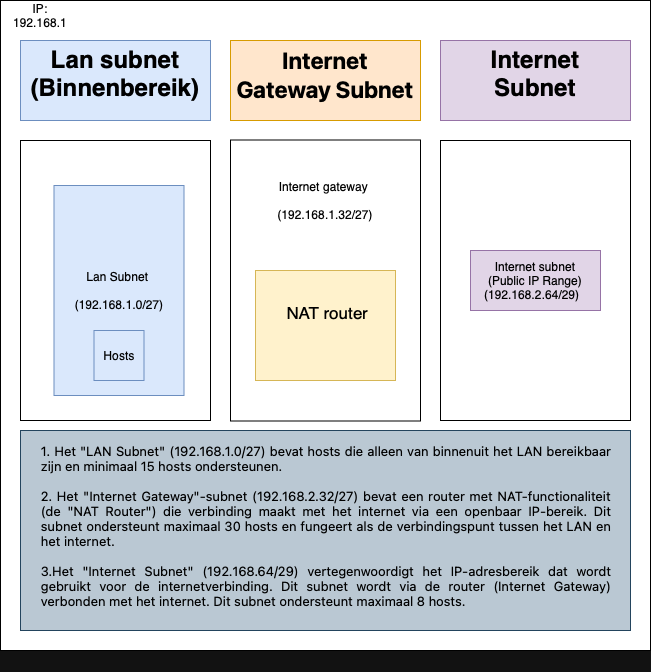

The diagram above was exported from draw.io. Its source (the exported page's mxGraphModel, read from the mxfile embedded in the PNG):
<mxGraphModel dx="954" dy="647" grid="1" gridSize="10" guides="1" tooltips="1" connect="1" arrows="1" fold="1" page="1" pageScale="1" pageWidth="827" pageHeight="1169" math="0" shadow="0">
  <root>
    <mxCell id="0" />
    <mxCell id="1" parent="0" />
    <mxCell id="UHL9po-Hmsizhr8SPFLX-1" value="" style="whiteSpace=wrap;html=1;aspect=fixed;" vertex="1" parent="1">
      <mxGeometry x="90" y="20" width="650" height="650" as="geometry" />
    </mxCell>
    <mxCell id="UHL9po-Hmsizhr8SPFLX-2" value="&lt;h1&gt;Lan subnet (Binnenbereik)&lt;/h1&gt;" style="text;html=1;strokeColor=#6c8ebf;fillColor=#dae8fc;spacing=5;spacingTop=-20;whiteSpace=wrap;overflow=hidden;rounded=0;align=center;" vertex="1" parent="1">
      <mxGeometry x="110" y="60" width="190" height="80" as="geometry" />
    </mxCell>
    <mxCell id="UHL9po-Hmsizhr8SPFLX-4" value="&lt;h1&gt;&amp;nbsp; Internet &amp;nbsp; Subnet&lt;/h1&gt;" style="text;html=1;strokeColor=#9673a6;fillColor=#e1d5e7;spacing=5;spacingTop=-20;whiteSpace=wrap;overflow=hidden;rounded=0;align=center;" vertex="1" parent="1">
      <mxGeometry x="530" y="60" width="190" height="80" as="geometry" />
    </mxCell>
    <mxCell id="UHL9po-Hmsizhr8SPFLX-5" value="&lt;h1&gt;&lt;strong style=&quot;text-align: start; border: 0px solid rgb(217, 217, 227); box-sizing: border-box; font-family: Söhne, ui-sans-serif, system-ui, -apple-system, &amp;quot;Segoe UI&amp;quot;, Roboto, Ubuntu, Cantarell, &amp;quot;Noto Sans&amp;quot;, sans-serif, &amp;quot;Helvetica Neue&amp;quot;, Arial, &amp;quot;Apple Color Emoji&amp;quot;, &amp;quot;Segoe UI Emoji&amp;quot;, &amp;quot;Segoe UI Symbol&amp;quot;, &amp;quot;Noto Color Emoji&amp;quot;;&quot;&gt;&lt;font style=&quot;font-size: 23px;&quot;&gt;Internet Gateway Subnet&lt;/font&gt;&lt;/strong&gt;&lt;br&gt;&lt;/h1&gt;" style="text;html=1;strokeColor=#d79b00;fillColor=#ffe6cc;spacing=5;spacingTop=-20;whiteSpace=wrap;overflow=hidden;rounded=0;align=center;" vertex="1" parent="1">
      <mxGeometry x="320" y="60" width="190" height="80" as="geometry" />
    </mxCell>
    <mxCell id="UHL9po-Hmsizhr8SPFLX-7" value="" style="rounded=0;whiteSpace=wrap;html=1;rotation=90;" vertex="1" parent="1">
      <mxGeometry x="65" y="205" width="280" height="190" as="geometry" />
    </mxCell>
    <mxCell id="UHL9po-Hmsizhr8SPFLX-8" value="" style="rounded=0;whiteSpace=wrap;html=1;rotation=90;" vertex="1" parent="1">
      <mxGeometry x="274.5" y="205" width="281" height="190" as="geometry" />
    </mxCell>
    <mxCell id="UHL9po-Hmsizhr8SPFLX-9" value="" style="rounded=0;whiteSpace=wrap;html=1;rotation=90;" vertex="1" parent="1">
      <mxGeometry x="485" y="205" width="280" height="190" as="geometry" />
    </mxCell>
    <mxCell id="UHL9po-Hmsizhr8SPFLX-10" value="&lt;div style=&quot;&quot;&gt;Lan Subnet&amp;nbsp;&lt;/div&gt;&lt;br&gt;(192.168.1.0/27)" style="text;html=1;align=center;verticalAlign=middle;whiteSpace=wrap;rounded=0;fillColor=#dae8fc;strokeColor=#6c8ebf;" vertex="1" parent="1">
      <mxGeometry x="143.5" y="205" width="130" height="210" as="geometry" />
    </mxCell>
    <mxCell id="UHL9po-Hmsizhr8SPFLX-11" value="" style="whiteSpace=wrap;html=1;aspect=fixed;fillColor=#dae8fc;strokeColor=#6c8ebf;" vertex="1" parent="1">
      <mxGeometry x="183.5" y="350" width="50" height="50" as="geometry" />
    </mxCell>
    <mxCell id="UHL9po-Hmsizhr8SPFLX-12" value="Hosts" style="text;html=1;strokeColor=none;fillColor=none;align=center;verticalAlign=middle;whiteSpace=wrap;rounded=0;" vertex="1" parent="1">
      <mxGeometry x="178.5" y="370" width="60" height="10" as="geometry" />
    </mxCell>
    <mxCell id="UHL9po-Hmsizhr8SPFLX-13" value="Internet gateway&amp;nbsp;&lt;br&gt;&lt;br&gt;(192.168.1.32/27)" style="text;html=1;align=center;verticalAlign=middle;whiteSpace=wrap;rounded=0;" vertex="1" parent="1">
      <mxGeometry x="350" y="190" width="130" height="60" as="geometry" />
    </mxCell>
    <mxCell id="UHL9po-Hmsizhr8SPFLX-14" value="Internet subnet&lt;br&gt;(Public IP Range)&lt;br&gt;(192.168.2.64/29)&amp;nbsp;&amp;nbsp;" style="text;html=1;align=center;verticalAlign=middle;whiteSpace=wrap;rounded=0;fillColor=#e1d5e7;strokeColor=#9673a6;" vertex="1" parent="1">
      <mxGeometry x="560" y="270" width="130" height="60" as="geometry" />
    </mxCell>
    <mxCell id="UHL9po-Hmsizhr8SPFLX-15" value="&lt;h1 style=&quot;font-size: 17px;&quot;&gt;&lt;font style=&quot;font-size: 17px;&quot;&gt;&lt;br&gt;&lt;/font&gt;&lt;/h1&gt;&lt;h1 style=&quot;font-size: 17px;&quot;&gt;&amp;nbsp;&lt;span style=&quot;font-weight: normal;&quot;&gt;NAT router&lt;/span&gt;&lt;br&gt;&lt;/h1&gt;&lt;p style=&quot;font-size: 17px;&quot;&gt;&lt;br&gt;&lt;/p&gt;" style="text;html=1;strokeColor=#d6b656;fillColor=#fff2cc;spacing=5;spacingTop=-20;whiteSpace=wrap;overflow=hidden;rounded=0;align=center;" vertex="1" parent="1">
      <mxGeometry x="345" y="290" width="140" height="110" as="geometry" />
    </mxCell>
    <mxCell id="UHL9po-Hmsizhr8SPFLX-16" value="&lt;ol style=&quot;font-size: 13px; text-align: start; border: 0px solid rgb(217, 217, 227); box-sizing: border-box; list-style: none; margin: 1.25em 0px; padding: 0px; counter-reset: list-number 0; display: flex; flex-direction: column; caret-color: rgb(209, 213, 219); font-family: Söhne, ui-sans-serif, system-ui, -apple-system, &amp;quot;Segoe UI&amp;quot;, Roboto, Ubuntu, Cantarell, &amp;quot;Noto Sans&amp;quot;, sans-serif, &amp;quot;Helvetica Neue&amp;quot;, Arial, &amp;quot;Apple Color Emoji&amp;quot;, &amp;quot;Segoe UI Emoji&amp;quot;, &amp;quot;Segoe UI Symbol&amp;quot;, &amp;quot;Noto Color Emoji&amp;quot;;&quot;&gt;&lt;li style=&quot;border: 0px solid rgb(217, 217, 227); box-sizing: border-box; margin-bottom: 0px; margin-top: 0px; padding-left: 0.375em; counter-increment: list-number 1; display: block; min-height: 28px;&quot;&gt;&lt;ol style=&quot;border: 0px solid rgb(217, 217, 227); box-sizing: border-box; list-style: none; margin: 1.25em 0px; padding: 0px; counter-reset: list-number 0; display: flex; flex-direction: column;&quot;&gt;&lt;li style=&quot;border: 0px solid rgb(217, 217, 227); box-sizing: border-box; margin-bottom: 0px; margin-top: 0px; padding-left: 0.375em; counter-increment: list-number 1; display: block; min-height: 28px;&quot;&gt;&lt;br&gt;&lt;p&gt;&lt;/p&gt;&lt;/li&gt;&lt;/ol&gt;&lt;/li&gt;&lt;/ol&gt;" style="text;html=1;align=center;verticalAlign=middle;whiteSpace=wrap;rounded=0;fillColor=#bac8d3;strokeColor=#23445d;" vertex="1" parent="1">
      <mxGeometry x="110" y="450" width="610" height="200" as="geometry" />
    </mxCell>
    <mxCell id="UHL9po-Hmsizhr8SPFLX-22" value="&lt;ol style=&quot;border: 0px solid rgb(217, 217, 227); font-size: 13px; text-align: start; box-sizing: border-box; list-style: none; margin: 1.25em 0px; padding: 0px; counter-reset: list-number 0; display: flex; flex-direction: column; caret-color: rgb(209, 213, 219); font-family: Söhne, ui-sans-serif, system-ui, -apple-system, &amp;quot;Segoe UI&amp;quot;, Roboto, Ubuntu, Cantarell, &amp;quot;Noto Sans&amp;quot;, sans-serif, &amp;quot;Helvetica Neue&amp;quot;, Arial, &amp;quot;Apple Color Emoji&amp;quot;, &amp;quot;Segoe UI Emoji&amp;quot;, &amp;quot;Segoe UI Symbol&amp;quot;, &amp;quot;Noto Color Emoji&amp;quot;;&quot;&gt;&lt;li style=&quot;border: 0px solid rgb(217, 217, 227); box-sizing: border-box; margin-bottom: 0px; margin-top: 0px; padding-left: 0.375em; counter-increment: list-number 1; display: block; min-height: 28px;&quot;&gt;&lt;/li&gt;&lt;li style=&quot;border: 0px solid rgb(217, 217, 227); box-sizing: border-box; margin-bottom: 0px; margin-top: 0px; padding-left: 0.375em; counter-increment: list-number 1; display: block; min-height: 28px;&quot;&gt;&lt;p style=&quot;border: 0px solid rgb(217, 217, 227); text-align: justify; box-sizing: border-box; margin: 0px;&quot;&gt;1. Het &quot;LAN Subnet&quot; (192.168.1.0/27) bevat hosts die alleen van binnenuit het LAN bereikbaar zijn en minimaal 15 hosts ondersteunen. &amp;nbsp;&amp;nbsp;&lt;/p&gt;&lt;p style=&quot;border: 0px solid rgb(217, 217, 227); text-align: justify; box-sizing: border-box; margin: 0px;&quot;&gt;&lt;br&gt;&lt;/p&gt;&lt;p style=&quot;border: 0px solid rgb(217, 217, 227); text-align: justify; box-sizing: border-box; margin: 0px;&quot;&gt;2. Het &quot;Internet Gateway&quot;-subnet (192.168.2.32/27) bevat een router met NAT-functionaliteit (de &quot;NAT Router&quot;) die verbinding maakt met het internet via een openbaar IP-bereik. Dit subnet ondersteunt maximaal 30 hosts en fungeert als de verbindingspunt tussen het LAN en het internet.&lt;/p&gt;&lt;/li&gt;&lt;li style=&quot;border: 0px solid rgb(217, 217, 227); box-sizing: border-box; margin-bottom: 0px; margin-top: 0px; padding-left: 0.375em; counter-increment: list-number 1; display: block; min-height: 28px;&quot;&gt;&lt;p style=&quot;border: 0px solid rgb(217, 217, 227); text-align: justify; box-sizing: border-box; --tw-border-spacing-x: 0; --tw-border-spacing-y: 0; --tw-translate-x: 0; --tw-translate-y: 0; --tw-rotate: 0; --tw-skew-x: 0; --tw-skew-y: 0; --tw-scale-x: 1; --tw-scale-y: 1; --tw-pan-x: ; --tw-pan-y: ; --tw-pinch-zoom: ; --tw-scroll-snap-strictness: proximity; --tw-gradient-from-position: ; --tw-gradient-via-position: ; --tw-gradient-to-position: ; --tw-ordinal: ; --tw-slashed-zero: ; --tw-numeric-figure: ; --tw-numeric-spacing: ; --tw-numeric-fraction: ; --tw-ring-inset: ; --tw-ring-offset-width: 0px; --tw-ring-offset-color: #fff; --tw-ring-color: rgba(69,89,164,0.5); --tw-ring-offset-shadow: 0 0 transparent; --tw-ring-shadow: 0 0 transparent; --tw-shadow: 0 0 transparent; --tw-shadow-colored: 0 0 transparent; --tw-blur: ; --tw-brightness: ; --tw-contrast: ; --tw-grayscale: ; --tw-hue-rotate: ; --tw-invert: ; --tw-saturate: ; --tw-sepia: ; --tw-drop-shadow: ; --tw-backdrop-blur: ; --tw-backdrop-brightness: ; --tw-backdrop-contrast: ; --tw-backdrop-grayscale: ; --tw-backdrop-hue-rotate: ; --tw-backdrop-invert: ; --tw-backdrop-opacity: ; --tw-backdrop-saturate: ; --tw-backdrop-sepia: ; margin: 0px;&quot;&gt;&lt;br style=&quot;border-color: var(--border-color);&quot;&gt;&lt;/p&gt;&lt;p style=&quot;border: 0px solid rgb(217, 217, 227); text-align: justify; box-sizing: border-box; --tw-border-spacing-x: 0; --tw-border-spacing-y: 0; --tw-translate-x: 0; --tw-translate-y: 0; --tw-rotate: 0; --tw-skew-x: 0; --tw-skew-y: 0; --tw-scale-x: 1; --tw-scale-y: 1; --tw-pan-x: ; --tw-pan-y: ; --tw-pinch-zoom: ; --tw-scroll-snap-strictness: proximity; --tw-gradient-from-position: ; --tw-gradient-via-position: ; --tw-gradient-to-position: ; --tw-ordinal: ; --tw-slashed-zero: ; --tw-numeric-figure: ; --tw-numeric-spacing: ; --tw-numeric-fraction: ; --tw-ring-inset: ; --tw-ring-offset-width: 0px; --tw-ring-offset-color: #fff; --tw-ring-color: rgba(69,89,164,0.5); --tw-ring-offset-shadow: 0 0 transparent; --tw-ring-shadow: 0 0 transparent; --tw-shadow: 0 0 transparent; --tw-shadow-colored: 0 0 transparent; --tw-blur: ; --tw-brightness: ; --tw-contrast: ; --tw-grayscale: ; --tw-hue-rotate: ; --tw-invert: ; --tw-saturate: ; --tw-sepia: ; --tw-drop-shadow: ; --tw-backdrop-blur: ; --tw-backdrop-brightness: ; --tw-backdrop-contrast: ; --tw-backdrop-grayscale: ; --tw-backdrop-hue-rotate: ; --tw-backdrop-invert: ; --tw-backdrop-opacity: ; --tw-backdrop-saturate: ; --tw-backdrop-sepia: ; margin: 0px;&quot;&gt;3.Het &quot;Internet Subnet&quot; (192.168.64/29) vertegenwoordigt het IP-adresbereik dat wordt gebruikt voor de internetverbinding. Dit subnet wordt via de router (Internet Gateway) verbonden met het internet. Dit subnet ondersteunt maximaal 8 hosts.&amp;nbsp;&lt;/p&gt;&lt;p style=&quot;border: 0px solid rgb(217, 217, 227); text-align: justify; box-sizing: border-box; --tw-border-spacing-x: 0; --tw-border-spacing-y: 0; --tw-translate-x: 0; --tw-translate-y: 0; --tw-rotate: 0; --tw-skew-x: 0; --tw-skew-y: 0; --tw-scale-x: 1; --tw-scale-y: 1; --tw-pan-x: ; --tw-pan-y: ; --tw-pinch-zoom: ; --tw-scroll-snap-strictness: proximity; --tw-gradient-from-position: ; --tw-gradient-via-position: ; --tw-gradient-to-position: ; --tw-ordinal: ; --tw-slashed-zero: ; --tw-numeric-figure: ; --tw-numeric-spacing: ; --tw-numeric-fraction: ; --tw-ring-inset: ; --tw-ring-offset-width: 0px; --tw-ring-offset-color: #fff; --tw-ring-color: rgba(69,89,164,0.5); --tw-ring-offset-shadow: 0 0 transparent; --tw-ring-shadow: 0 0 transparent; --tw-shadow: 0 0 transparent; --tw-shadow-colored: 0 0 transparent; --tw-blur: ; --tw-brightness: ; --tw-contrast: ; --tw-grayscale: ; --tw-hue-rotate: ; --tw-invert: ; --tw-saturate: ; --tw-sepia: ; --tw-drop-shadow: ; --tw-backdrop-blur: ; --tw-backdrop-brightness: ; --tw-backdrop-contrast: ; --tw-backdrop-grayscale: ; --tw-backdrop-hue-rotate: ; --tw-backdrop-invert: ; --tw-backdrop-opacity: ; --tw-backdrop-saturate: ; --tw-backdrop-sepia: ; margin: 0px;&quot;&gt;&lt;br style=&quot;border-color: var(--border-color);&quot;&gt;&lt;/p&gt;&lt;p style=&quot;border: 0px solid rgb(217, 217, 227); text-align: justify; box-sizing: border-box; --tw-border-spacing-x: 0; --tw-border-spacing-y: 0; --tw-translate-x: 0; --tw-translate-y: 0; --tw-rotate: 0; --tw-skew-x: 0; --tw-skew-y: 0; --tw-scale-x: 1; --tw-scale-y: 1; --tw-pan-x: ; --tw-pan-y: ; --tw-pinch-zoom: ; --tw-scroll-snap-strictness: proximity; --tw-gradient-from-position: ; --tw-gradient-via-position: ; --tw-gradient-to-position: ; --tw-ordinal: ; --tw-slashed-zero: ; --tw-numeric-figure: ; --tw-numeric-spacing: ; --tw-numeric-fraction: ; --tw-ring-inset: ; --tw-ring-offset-width: 0px; --tw-ring-offset-color: #fff; --tw-ring-color: rgba(69,89,164,0.5); --tw-ring-offset-shadow: 0 0 transparent; --tw-ring-shadow: 0 0 transparent; --tw-shadow: 0 0 transparent; --tw-shadow-colored: 0 0 transparent; --tw-blur: ; --tw-brightness: ; --tw-contrast: ; --tw-grayscale: ; --tw-hue-rotate: ; --tw-invert: ; --tw-saturate: ; --tw-sepia: ; --tw-drop-shadow: ; --tw-backdrop-blur: ; --tw-backdrop-brightness: ; --tw-backdrop-contrast: ; --tw-backdrop-grayscale: ; --tw-backdrop-hue-rotate: ; --tw-backdrop-invert: ; --tw-backdrop-opacity: ; --tw-backdrop-saturate: ; --tw-backdrop-sepia: ; margin: 0px;&quot;&gt;&lt;br&gt;&lt;/p&gt;&lt;ol style=&quot;border: 0px solid rgb(217, 217, 227); box-sizing: border-box; list-style: none; margin: 1.25em 0px; padding: 0px; counter-reset: list-number 0; display: flex; flex-direction: column;&quot;&gt;&lt;/ol&gt;&lt;/li&gt;&lt;/ol&gt;" style="text;html=1;strokeColor=none;fillColor=none;align=center;verticalAlign=middle;whiteSpace=wrap;rounded=0;" vertex="1" parent="1">
      <mxGeometry x="125" y="480" width="576.5" height="150" as="geometry" />
    </mxCell>
    <mxCell id="UHL9po-Hmsizhr8SPFLX-23" value="IP: 192.168.1" style="text;html=1;strokeColor=none;fillColor=none;align=center;verticalAlign=middle;whiteSpace=wrap;rounded=0;" vertex="1" parent="1">
      <mxGeometry x="100" y="20" width="60" height="30" as="geometry" />
    </mxCell>
  </root>
</mxGraphModel>